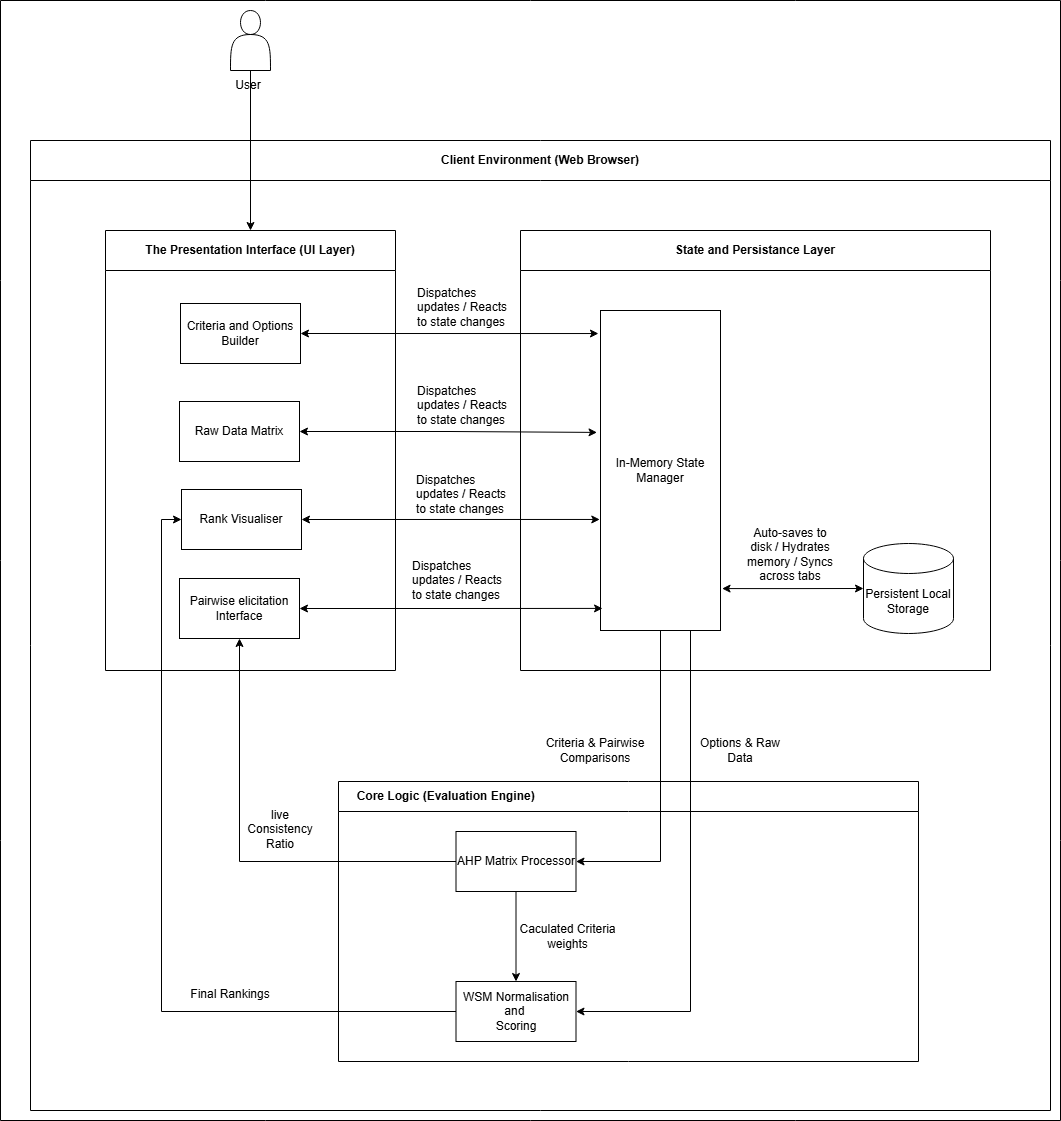

The diagram above was exported from draw.io. Its source (the exported page's mxGraphModel, read from the mxfile embedded in the PNG):
<mxGraphModel dx="1042" dy="562" grid="1" gridSize="10" guides="1" tooltips="1" connect="1" arrows="1" fold="1" page="1" pageScale="1" pageWidth="850" pageHeight="1100" math="0" shadow="0">
  <root>
    <mxCell id="0" />
    <mxCell id="1" parent="0" />
    <mxCell id="xgLxDPfCAhu8t2dWEKu0-50" parent="1" style="swimlane;whiteSpace=wrap;html=1;startSize=40;movable=0;resizable=0;rotatable=0;deletable=0;editable=0;locked=1;connectable=0;align=center;" value="Client Environment (Web Browser)" vertex="1">
      <mxGeometry height="970" width="1020" x="30" y="820" as="geometry" />
    </mxCell>
    <mxCell id="xgLxDPfCAhu8t2dWEKu0-51" parent="xgLxDPfCAhu8t2dWEKu0-50" style="swimlane;whiteSpace=wrap;html=1;startSize=40;movable=0;resizable=0;rotatable=0;deletable=0;editable=0;locked=1;connectable=0;" value="The Presentation Interface (UI Layer)" vertex="1">
      <mxGeometry height="440" width="290" x="75" y="90" as="geometry" />
    </mxCell>
    <mxCell id="xgLxDPfCAhu8t2dWEKu0-52" parent="xgLxDPfCAhu8t2dWEKu0-51" style="rounded=0;whiteSpace=wrap;html=1;movable=0;resizable=0;rotatable=0;deletable=0;editable=0;locked=1;connectable=0;" value="Criteria and Options Builder" vertex="1">
      <mxGeometry height="60" width="120" x="75" y="73" as="geometry" />
    </mxCell>
    <mxCell id="xgLxDPfCAhu8t2dWEKu0-53" parent="xgLxDPfCAhu8t2dWEKu0-51" style="rounded=0;whiteSpace=wrap;html=1;movable=0;resizable=0;rotatable=0;deletable=0;editable=0;locked=1;connectable=0;" value="Raw Data Matrix" vertex="1">
      <mxGeometry height="60" width="120" x="74" y="171" as="geometry" />
    </mxCell>
    <mxCell id="xgLxDPfCAhu8t2dWEKu0-54" parent="xgLxDPfCAhu8t2dWEKu0-51" style="rounded=0;whiteSpace=wrap;html=1;movable=0;resizable=0;rotatable=0;deletable=0;editable=0;locked=1;connectable=0;" value="Rank Visualiser" vertex="1">
      <mxGeometry height="60" width="120" x="76" y="259" as="geometry" />
    </mxCell>
    <mxCell id="xgLxDPfCAhu8t2dWEKu0-55" parent="xgLxDPfCAhu8t2dWEKu0-51" style="rounded=0;whiteSpace=wrap;html=1;movable=0;resizable=0;rotatable=0;deletable=0;editable=0;locked=1;connectable=0;" value="Pairwise elicitation Interface" vertex="1">
      <mxGeometry height="60" width="120" x="74" y="348" as="geometry" />
    </mxCell>
    <mxCell id="xgLxDPfCAhu8t2dWEKu0-56" parent="xgLxDPfCAhu8t2dWEKu0-50" style="swimlane;whiteSpace=wrap;html=1;startSize=40;movable=0;resizable=0;rotatable=0;deletable=0;editable=0;locked=1;connectable=0;" value="State and Persistance Layer" vertex="1">
      <mxGeometry height="440" width="470" x="490" y="90" as="geometry" />
    </mxCell>
    <mxCell id="xgLxDPfCAhu8t2dWEKu0-57" parent="xgLxDPfCAhu8t2dWEKu0-56" style="rounded=0;whiteSpace=wrap;html=1;movable=0;resizable=0;rotatable=0;deletable=0;editable=0;locked=1;connectable=0;" value="In-Memory State Manager" vertex="1">
      <mxGeometry height="320" width="120" x="80" y="80" as="geometry" />
    </mxCell>
    <mxCell id="xgLxDPfCAhu8t2dWEKu0-65" parent="xgLxDPfCAhu8t2dWEKu0-56" style="shape=cylinder3;whiteSpace=wrap;html=1;boundedLbl=1;backgroundOutline=1;size=15;movable=0;resizable=0;rotatable=0;deletable=0;editable=0;locked=1;connectable=0;" value="Persistent Local Storage" vertex="1">
      <mxGeometry height="90" width="90" x="343" y="313" as="geometry" />
    </mxCell>
    <mxCell id="xgLxDPfCAhu8t2dWEKu0-66" edge="1" parent="xgLxDPfCAhu8t2dWEKu0-56" source="xgLxDPfCAhu8t2dWEKu0-57" style="edgeStyle=orthogonalEdgeStyle;rounded=0;orthogonalLoop=1;jettySize=auto;html=1;exitX=1.013;exitY=0.869;exitDx=0;exitDy=0;entryX=0;entryY=0.5;entryDx=0;entryDy=0;entryPerimeter=0;exitPerimeter=0;startArrow=classic;startFill=1;movable=0;resizable=0;rotatable=0;deletable=0;editable=0;locked=1;connectable=0;" target="xgLxDPfCAhu8t2dWEKu0-65">
      <mxGeometry relative="1" as="geometry" />
    </mxCell>
    <mxCell id="xgLxDPfCAhu8t2dWEKu0-67" parent="xgLxDPfCAhu8t2dWEKu0-56" style="text;html=1;whiteSpace=wrap;strokeColor=none;fillColor=none;align=center;verticalAlign=middle;rounded=0;movable=0;resizable=0;rotatable=0;deletable=0;editable=0;locked=1;connectable=0;" value="Auto-saves to disk / Hydrates memory / Syncs across tabs" vertex="1">
      <mxGeometry height="30" width="100" x="220" y="309" as="geometry" />
    </mxCell>
    <mxCell id="xgLxDPfCAhu8t2dWEKu0-61" edge="1" parent="xgLxDPfCAhu8t2dWEKu0-50" source="xgLxDPfCAhu8t2dWEKu0-52" style="edgeStyle=orthogonalEdgeStyle;rounded=0;orthogonalLoop=1;jettySize=auto;html=1;exitX=1;exitY=0.5;exitDx=0;exitDy=0;entryX=-0.017;entryY=0.072;entryDx=0;entryDy=0;entryPerimeter=0;startArrow=classic;startFill=1;movable=0;resizable=0;rotatable=0;deletable=0;editable=0;locked=1;connectable=0;" target="xgLxDPfCAhu8t2dWEKu0-57">
      <mxGeometry relative="1" as="geometry" />
    </mxCell>
    <mxCell id="xgLxDPfCAhu8t2dWEKu0-62" edge="1" parent="xgLxDPfCAhu8t2dWEKu0-50" source="xgLxDPfCAhu8t2dWEKu0-53" style="edgeStyle=orthogonalEdgeStyle;rounded=0;orthogonalLoop=1;jettySize=auto;html=1;exitX=1;exitY=0.5;exitDx=0;exitDy=0;entryX=-0.029;entryY=0.381;entryDx=0;entryDy=0;entryPerimeter=0;startArrow=classic;startFill=1;movable=0;resizable=0;rotatable=0;deletable=0;editable=0;locked=1;connectable=0;" target="xgLxDPfCAhu8t2dWEKu0-57">
      <mxGeometry relative="1" as="geometry">
        <mxPoint x="560" y="290" as="targetPoint" />
      </mxGeometry>
    </mxCell>
    <mxCell id="xgLxDPfCAhu8t2dWEKu0-63" edge="1" parent="xgLxDPfCAhu8t2dWEKu0-50" source="xgLxDPfCAhu8t2dWEKu0-54" style="edgeStyle=orthogonalEdgeStyle;rounded=0;orthogonalLoop=1;jettySize=auto;html=1;exitX=1;exitY=0.5;exitDx=0;exitDy=0;entryX=-0.006;entryY=0.653;entryDx=0;entryDy=0;entryPerimeter=0;startArrow=classic;startFill=1;movable=0;resizable=0;rotatable=0;deletable=0;editable=0;locked=1;connectable=0;" target="xgLxDPfCAhu8t2dWEKu0-57">
      <mxGeometry relative="1" as="geometry">
        <mxPoint x="540" y="380" as="targetPoint" />
      </mxGeometry>
    </mxCell>
    <mxCell id="xgLxDPfCAhu8t2dWEKu0-64" edge="1" parent="xgLxDPfCAhu8t2dWEKu0-50" source="xgLxDPfCAhu8t2dWEKu0-55" style="edgeStyle=orthogonalEdgeStyle;rounded=0;orthogonalLoop=1;jettySize=auto;html=1;exitX=1;exitY=0.5;exitDx=0;exitDy=0;entryX=0.017;entryY=0.931;entryDx=0;entryDy=0;entryPerimeter=0;startArrow=classic;startFill=1;movable=0;resizable=0;rotatable=0;deletable=0;editable=0;locked=1;connectable=0;" target="xgLxDPfCAhu8t2dWEKu0-57">
      <mxGeometry relative="1" as="geometry" />
    </mxCell>
    <mxCell id="xgLxDPfCAhu8t2dWEKu0-105" parent="xgLxDPfCAhu8t2dWEKu0-50" style="swimlane;whiteSpace=wrap;html=1;startSize=30;align=left;movable=0;resizable=0;rotatable=0;deletable=0;editable=0;locked=1;connectable=0;" value="&amp;nbsp; &amp;nbsp; &amp;nbsp;Core Logic (Evaluation Engine)" vertex="1">
      <mxGeometry height="280" width="580" x="308" y="641" as="geometry" />
    </mxCell>
    <mxCell id="xgLxDPfCAhu8t2dWEKu0-115" edge="1" parent="xgLxDPfCAhu8t2dWEKu0-105" source="xgLxDPfCAhu8t2dWEKu0-106" style="edgeStyle=orthogonalEdgeStyle;rounded=0;orthogonalLoop=1;jettySize=auto;html=1;exitX=0.5;exitY=1;exitDx=0;exitDy=0;entryX=0.5;entryY=0;entryDx=0;entryDy=0;movable=0;resizable=0;rotatable=0;deletable=0;editable=0;locked=1;connectable=0;" target="xgLxDPfCAhu8t2dWEKu0-107">
      <mxGeometry relative="1" as="geometry" />
    </mxCell>
    <mxCell id="xgLxDPfCAhu8t2dWEKu0-106" parent="xgLxDPfCAhu8t2dWEKu0-105" style="rounded=0;whiteSpace=wrap;html=1;movable=0;resizable=0;rotatable=0;deletable=0;editable=0;locked=1;connectable=0;" value="AHP Matrix Processor" vertex="1">
      <mxGeometry height="60" width="120" x="117.5" y="50" as="geometry" />
    </mxCell>
    <mxCell id="xgLxDPfCAhu8t2dWEKu0-107" parent="xgLxDPfCAhu8t2dWEKu0-105" style="rounded=0;whiteSpace=wrap;html=1;movable=0;resizable=0;rotatable=0;deletable=0;editable=0;locked=1;connectable=0;" value="WSM Normalisation and&amp;nbsp;&lt;div&gt;Scoring&lt;/div&gt;" vertex="1">
      <mxGeometry height="60" width="120" x="117.5" y="200" as="geometry" />
    </mxCell>
    <mxCell id="xgLxDPfCAhu8t2dWEKu0-111" parent="xgLxDPfCAhu8t2dWEKu0-105" style="text;html=1;whiteSpace=wrap;strokeColor=none;fillColor=none;align=center;verticalAlign=middle;rounded=0;movable=0;resizable=0;rotatable=0;deletable=0;editable=0;locked=1;connectable=0;" value="Caculated Criteria weights" vertex="1">
      <mxGeometry height="30" width="102.5" x="177.5" y="140" as="geometry" />
    </mxCell>
    <mxCell id="xgLxDPfCAhu8t2dWEKu0-113" edge="1" parent="xgLxDPfCAhu8t2dWEKu0-50" source="xgLxDPfCAhu8t2dWEKu0-57" style="edgeStyle=orthogonalEdgeStyle;rounded=0;orthogonalLoop=1;jettySize=auto;html=1;exitX=0.5;exitY=1;exitDx=0;exitDy=0;entryX=1;entryY=0.5;entryDx=0;entryDy=0;movable=0;resizable=0;rotatable=0;deletable=0;editable=0;locked=1;connectable=0;" target="xgLxDPfCAhu8t2dWEKu0-106">
      <mxGeometry relative="1" as="geometry" />
    </mxCell>
    <mxCell id="xgLxDPfCAhu8t2dWEKu0-116" edge="1" parent="xgLxDPfCAhu8t2dWEKu0-50" source="xgLxDPfCAhu8t2dWEKu0-57" style="edgeStyle=orthogonalEdgeStyle;rounded=0;orthogonalLoop=1;jettySize=auto;html=1;exitX=0.75;exitY=1;exitDx=0;exitDy=0;entryX=1;entryY=0.5;entryDx=0;entryDy=0;movable=0;resizable=0;rotatable=0;deletable=0;editable=0;locked=1;connectable=0;" target="xgLxDPfCAhu8t2dWEKu0-107">
      <mxGeometry relative="1" as="geometry" />
    </mxCell>
    <mxCell id="xgLxDPfCAhu8t2dWEKu0-117" edge="1" parent="xgLxDPfCAhu8t2dWEKu0-50" source="xgLxDPfCAhu8t2dWEKu0-106" style="edgeStyle=orthogonalEdgeStyle;rounded=0;orthogonalLoop=1;jettySize=auto;html=1;exitX=0;exitY=0.5;exitDx=0;exitDy=0;entryX=0.5;entryY=1;entryDx=0;entryDy=0;movable=0;resizable=0;rotatable=0;deletable=0;editable=0;locked=1;connectable=0;" target="xgLxDPfCAhu8t2dWEKu0-55">
      <mxGeometry relative="1" as="geometry" />
    </mxCell>
    <mxCell id="xgLxDPfCAhu8t2dWEKu0-118" parent="xgLxDPfCAhu8t2dWEKu0-50" style="text;whiteSpace=wrap;html=1;align=center;movable=0;resizable=0;rotatable=0;deletable=0;editable=0;locked=1;connectable=0;" value="live Consistency Ratio" vertex="1">
      <mxGeometry height="70" width="60" x="220" y="661" as="geometry" />
    </mxCell>
    <mxCell id="xgLxDPfCAhu8t2dWEKu0-120" edge="1" parent="xgLxDPfCAhu8t2dWEKu0-50" source="xgLxDPfCAhu8t2dWEKu0-107" style="edgeStyle=orthogonalEdgeStyle;rounded=0;orthogonalLoop=1;jettySize=auto;html=1;exitX=0;exitY=0.5;exitDx=0;exitDy=0;entryX=0;entryY=0.5;entryDx=0;entryDy=0;movable=0;resizable=0;rotatable=0;deletable=0;editable=0;locked=1;connectable=0;" target="xgLxDPfCAhu8t2dWEKu0-54">
      <mxGeometry relative="1" as="geometry" />
    </mxCell>
    <mxCell id="xgLxDPfCAhu8t2dWEKu0-121" parent="xgLxDPfCAhu8t2dWEKu0-50" style="text;whiteSpace=wrap;html=1;align=center;movable=0;resizable=0;rotatable=0;deletable=0;editable=0;locked=1;connectable=0;" value="Final Rankings" vertex="1">
      <mxGeometry height="40" width="100" x="150" y="840" as="geometry" />
    </mxCell>
    <mxCell id="xgLxDPfCAhu8t2dWEKu0-133" parent="xgLxDPfCAhu8t2dWEKu0-50" style="text;html=1;whiteSpace=wrap;strokeColor=none;fillColor=none;align=center;verticalAlign=middle;rounded=0;movable=0;resizable=0;rotatable=0;deletable=0;editable=0;locked=1;connectable=0;" value="Options &amp;amp; Raw Data" vertex="1">
      <mxGeometry height="30" width="100" x="660" y="595" as="geometry" />
    </mxCell>
    <mxCell id="xgLxDPfCAhu8t2dWEKu0-132" parent="xgLxDPfCAhu8t2dWEKu0-50" style="text;html=1;whiteSpace=wrap;strokeColor=none;fillColor=none;align=center;verticalAlign=middle;rounded=0;movable=0;resizable=0;rotatable=0;deletable=0;editable=0;locked=1;connectable=0;" value="&lt;div style=&quot;&quot;&gt;Criteria &amp;amp; Pairwise Comparisons&lt;/div&gt;" vertex="1">
      <mxGeometry height="40" width="110" x="510" y="590" as="geometry" />
    </mxCell>
    <mxCell id="xgLxDPfCAhu8t2dWEKu0-137" parent="xgLxDPfCAhu8t2dWEKu0-50" style="text;whiteSpace=wrap;html=1;movable=0;resizable=0;rotatable=0;deletable=0;editable=0;locked=1;connectable=0;" value="Dispatches updates / Reacts to state changes" vertex="1">
      <mxGeometry height="38" width="100" x="380" y="412" as="geometry" />
    </mxCell>
    <mxCell id="xgLxDPfCAhu8t2dWEKu0-129" edge="1" parent="1" source="xgLxDPfCAhu8t2dWEKu0-126" style="edgeStyle=orthogonalEdgeStyle;rounded=0;orthogonalLoop=1;jettySize=auto;html=1;exitX=0.5;exitY=1;exitDx=0;exitDy=0;entryX=0.5;entryY=0;entryDx=0;entryDy=0;movable=0;resizable=0;rotatable=0;deletable=0;editable=0;locked=1;connectable=0;" target="xgLxDPfCAhu8t2dWEKu0-51">
      <mxGeometry relative="1" as="geometry" />
    </mxCell>
    <mxCell id="xgLxDPfCAhu8t2dWEKu0-126" parent="1" style="shape=actor;whiteSpace=wrap;html=1;movable=0;resizable=0;rotatable=0;deletable=0;editable=0;locked=1;connectable=0;" value="" vertex="1">
      <mxGeometry height="60" width="40" x="230" y="690" as="geometry" />
    </mxCell>
    <mxCell id="xgLxDPfCAhu8t2dWEKu0-127" parent="1" style="text;html=1;whiteSpace=wrap;strokeColor=none;fillColor=none;align=center;verticalAlign=middle;rounded=0;movable=0;resizable=0;rotatable=0;deletable=0;editable=0;locked=1;connectable=0;" value="User" vertex="1">
      <mxGeometry height="30" width="60" x="218" y="750" as="geometry" />
    </mxCell>
    <mxCell id="xgLxDPfCAhu8t2dWEKu0-139" parent="1" style="text;whiteSpace=wrap;html=1;movable=0;resizable=0;rotatable=0;deletable=0;editable=0;locked=1;connectable=0;" value="Dispatches updates / Reacts to state changes" vertex="1">
      <mxGeometry height="38" width="100" x="414" y="1146" as="geometry" />
    </mxCell>
    <mxCell id="xgLxDPfCAhu8t2dWEKu0-140" parent="1" style="text;whiteSpace=wrap;html=1;movable=0;resizable=0;rotatable=0;deletable=0;editable=0;locked=1;connectable=0;" value="Dispatches updates / Reacts to state changes" vertex="1">
      <mxGeometry height="38" width="100" x="415" y="959" as="geometry" />
    </mxCell>
    <mxCell id="xgLxDPfCAhu8t2dWEKu0-141" parent="1" style="text;whiteSpace=wrap;html=1;movable=0;resizable=0;rotatable=0;deletable=0;editable=0;locked=1;connectable=0;" value="Dispatches updates / Reacts to state changes" vertex="1">
      <mxGeometry height="38" width="100" x="415" y="1057" as="geometry" />
    </mxCell>
    <mxCell id="xgLxDPfCAhu8t2dWEKu0-142" parent="1" style="swimlane;startSize=0;" value="" vertex="1">
      <mxGeometry height="1120" width="1060" y="680" as="geometry" />
    </mxCell>
  </root>
</mxGraphModel>